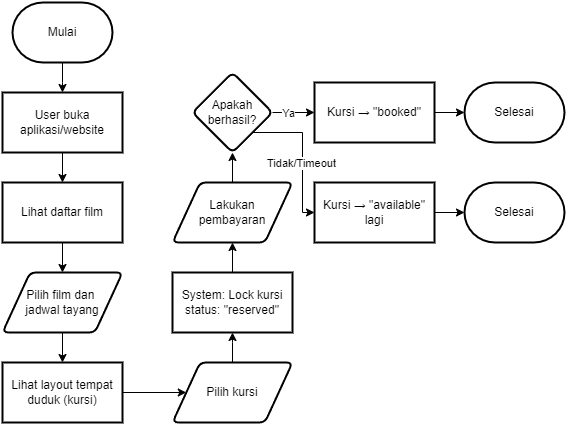

The diagram above was exported from draw.io. Its source (the exported page's mxGraphModel, read from the mxfile embedded in the PNG):
<mxGraphModel dx="1281" dy="574" grid="1" gridSize="10" guides="1" tooltips="1" connect="1" arrows="1" fold="1" page="1" pageScale="1" pageWidth="827" pageHeight="1169" math="0" shadow="0">
  <root>
    <mxCell id="0" />
    <mxCell id="1" parent="0" />
    <mxCell id="cxasXUj0Ye0PFFsbUd7D-3" value="" style="edgeStyle=orthogonalEdgeStyle;rounded=0;orthogonalLoop=1;jettySize=auto;html=1;" edge="1" parent="1" source="cxasXUj0Ye0PFFsbUd7D-1">
      <mxGeometry relative="1" as="geometry">
        <mxPoint x="400" y="120" as="targetPoint" />
      </mxGeometry>
    </mxCell>
    <mxCell id="cxasXUj0Ye0PFFsbUd7D-1" value="Mulai" style="strokeWidth=2;html=1;shape=mxgraph.flowchart.terminator;whiteSpace=wrap;" vertex="1" parent="1">
      <mxGeometry x="350" y="30" width="100" height="60" as="geometry" />
    </mxCell>
    <mxCell id="cxasXUj0Ye0PFFsbUd7D-5" value="" style="edgeStyle=orthogonalEdgeStyle;rounded=0;orthogonalLoop=1;jettySize=auto;html=1;" edge="1" parent="1">
      <mxGeometry relative="1" as="geometry">
        <mxPoint x="400" y="180" as="sourcePoint" />
        <mxPoint x="400" y="210" as="targetPoint" />
      </mxGeometry>
    </mxCell>
    <mxCell id="cxasXUj0Ye0PFFsbUd7D-7" value="" style="edgeStyle=orthogonalEdgeStyle;rounded=0;orthogonalLoop=1;jettySize=auto;html=1;" edge="1" parent="1">
      <mxGeometry relative="1" as="geometry">
        <mxPoint x="400" y="270" as="sourcePoint" />
        <mxPoint x="400" y="300" as="targetPoint" />
      </mxGeometry>
    </mxCell>
    <mxCell id="cxasXUj0Ye0PFFsbUd7D-9" value="" style="edgeStyle=orthogonalEdgeStyle;rounded=0;orthogonalLoop=1;jettySize=auto;html=1;" edge="1" parent="1">
      <mxGeometry relative="1" as="geometry">
        <mxPoint x="400" y="360" as="sourcePoint" />
        <mxPoint x="400" y="390" as="targetPoint" />
      </mxGeometry>
    </mxCell>
    <mxCell id="cxasXUj0Ye0PFFsbUd7D-12" value="User buka aplikasi/website" style="whiteSpace=wrap;html=1;strokeWidth=2;" vertex="1" parent="1">
      <mxGeometry x="340" y="120" width="120" height="60" as="geometry" />
    </mxCell>
    <mxCell id="cxasXUj0Ye0PFFsbUd7D-14" value="Lihat daftar film" style="whiteSpace=wrap;html=1;strokeWidth=2;" vertex="1" parent="1">
      <mxGeometry x="340" y="210" width="120" height="60" as="geometry" />
    </mxCell>
    <mxCell id="cxasXUj0Ye0PFFsbUd7D-15" value="Pilih film dan&amp;nbsp;&lt;div&gt;jadwal tayang&lt;/div&gt;" style="shape=parallelogram;html=1;strokeWidth=2;perimeter=parallelogramPerimeter;whiteSpace=wrap;rounded=1;arcSize=12;size=0.23;" vertex="1" parent="1">
      <mxGeometry x="340" y="300" width="120" height="60" as="geometry" />
    </mxCell>
    <mxCell id="cxasXUj0Ye0PFFsbUd7D-20" style="edgeStyle=orthogonalEdgeStyle;rounded=0;orthogonalLoop=1;jettySize=auto;html=1;exitX=1;exitY=0.5;exitDx=0;exitDy=0;entryX=0;entryY=0.5;entryDx=0;entryDy=0;" edge="1" parent="1" source="cxasXUj0Ye0PFFsbUd7D-17" target="cxasXUj0Ye0PFFsbUd7D-18">
      <mxGeometry relative="1" as="geometry" />
    </mxCell>
    <mxCell id="cxasXUj0Ye0PFFsbUd7D-17" value="Lihat layout tempat duduk (kursi)" style="whiteSpace=wrap;html=1;strokeWidth=2;" vertex="1" parent="1">
      <mxGeometry x="340" y="390" width="120" height="60" as="geometry" />
    </mxCell>
    <mxCell id="cxasXUj0Ye0PFFsbUd7D-22" value="" style="edgeStyle=orthogonalEdgeStyle;rounded=0;orthogonalLoop=1;jettySize=auto;html=1;" edge="1" parent="1" source="cxasXUj0Ye0PFFsbUd7D-18">
      <mxGeometry relative="1" as="geometry">
        <mxPoint x="570" y="360" as="targetPoint" />
      </mxGeometry>
    </mxCell>
    <mxCell id="cxasXUj0Ye0PFFsbUd7D-18" value="Pilih kursi" style="shape=parallelogram;html=1;strokeWidth=2;perimeter=parallelogramPerimeter;whiteSpace=wrap;rounded=1;arcSize=12;size=0.23;" vertex="1" parent="1">
      <mxGeometry x="510" y="390" width="120" height="60" as="geometry" />
    </mxCell>
    <mxCell id="cxasXUj0Ye0PFFsbUd7D-24" value="" style="edgeStyle=orthogonalEdgeStyle;rounded=0;orthogonalLoop=1;jettySize=auto;html=1;entryX=0.5;entryY=1;entryDx=0;entryDy=0;" edge="1" parent="1" target="cxasXUj0Ye0PFFsbUd7D-27">
      <mxGeometry relative="1" as="geometry">
        <mxPoint x="570" y="300" as="sourcePoint" />
        <mxPoint x="570" y="220" as="targetPoint" />
      </mxGeometry>
    </mxCell>
    <mxCell id="cxasXUj0Ye0PFFsbUd7D-25" value="System: Lock kursi&lt;div&gt;status: &quot;reserved&quot;&lt;/div&gt;" style="whiteSpace=wrap;html=1;strokeWidth=2;" vertex="1" parent="1">
      <mxGeometry x="510" y="300" width="120" height="60" as="geometry" />
    </mxCell>
    <mxCell id="cxasXUj0Ye0PFFsbUd7D-29" value="" style="edgeStyle=orthogonalEdgeStyle;rounded=0;orthogonalLoop=1;jettySize=auto;html=1;" edge="1" parent="1" source="cxasXUj0Ye0PFFsbUd7D-27" target="cxasXUj0Ye0PFFsbUd7D-28">
      <mxGeometry relative="1" as="geometry" />
    </mxCell>
    <mxCell id="cxasXUj0Ye0PFFsbUd7D-27" value="&lt;div&gt;Lakukan&lt;/div&gt;&lt;div&gt;pembayaran&lt;/div&gt;" style="shape=parallelogram;html=1;strokeWidth=2;perimeter=parallelogramPerimeter;whiteSpace=wrap;rounded=1;arcSize=12;size=0.23;" vertex="1" parent="1">
      <mxGeometry x="510" y="210" width="120" height="60" as="geometry" />
    </mxCell>
    <mxCell id="cxasXUj0Ye0PFFsbUd7D-33" style="edgeStyle=orthogonalEdgeStyle;rounded=0;orthogonalLoop=1;jettySize=auto;html=1;exitX=1;exitY=0.5;exitDx=0;exitDy=0;entryX=0;entryY=0.5;entryDx=0;entryDy=0;" edge="1" parent="1" source="cxasXUj0Ye0PFFsbUd7D-28" target="cxasXUj0Ye0PFFsbUd7D-32">
      <mxGeometry relative="1" as="geometry" />
    </mxCell>
    <mxCell id="cxasXUj0Ye0PFFsbUd7D-34" value="Ya" style="edgeLabel;html=1;align=center;verticalAlign=middle;resizable=0;points=[];" vertex="1" connectable="0" parent="cxasXUj0Ye0PFFsbUd7D-33">
      <mxGeometry x="-0.28" relative="1" as="geometry">
        <mxPoint as="offset" />
      </mxGeometry>
    </mxCell>
    <mxCell id="cxasXUj0Ye0PFFsbUd7D-36" style="edgeStyle=orthogonalEdgeStyle;rounded=0;orthogonalLoop=1;jettySize=auto;html=1;exitX=1;exitY=1;exitDx=0;exitDy=0;entryX=0;entryY=0.5;entryDx=0;entryDy=0;" edge="1" parent="1" source="cxasXUj0Ye0PFFsbUd7D-28" target="cxasXUj0Ye0PFFsbUd7D-35">
      <mxGeometry relative="1" as="geometry">
        <Array as="points">
          <mxPoint x="640" y="160" />
          <mxPoint x="640" y="240" />
        </Array>
      </mxGeometry>
    </mxCell>
    <mxCell id="cxasXUj0Ye0PFFsbUd7D-37" value="Tidak/Timeout" style="edgeLabel;html=1;align=center;verticalAlign=middle;resizable=0;points=[];" vertex="1" connectable="0" parent="cxasXUj0Ye0PFFsbUd7D-36">
      <mxGeometry x="0.1229" y="-2" relative="1" as="geometry">
        <mxPoint as="offset" />
      </mxGeometry>
    </mxCell>
    <mxCell id="cxasXUj0Ye0PFFsbUd7D-28" value="Apakah&lt;div&gt;berhasil?&lt;/div&gt;" style="rhombus;whiteSpace=wrap;html=1;strokeWidth=2;rounded=1;arcSize=12;" vertex="1" parent="1">
      <mxGeometry x="530" y="100" width="80" height="80" as="geometry" />
    </mxCell>
    <mxCell id="cxasXUj0Ye0PFFsbUd7D-32" value="Kursi → &quot;booked&quot;" style="whiteSpace=wrap;html=1;strokeWidth=2;" vertex="1" parent="1">
      <mxGeometry x="652" y="110" width="120" height="60" as="geometry" />
    </mxCell>
    <mxCell id="cxasXUj0Ye0PFFsbUd7D-35" value="Kursi → &quot;available&quot; lagi" style="whiteSpace=wrap;html=1;strokeWidth=2;" vertex="1" parent="1">
      <mxGeometry x="652" y="210" width="120" height="60" as="geometry" />
    </mxCell>
    <mxCell id="cxasXUj0Ye0PFFsbUd7D-42" value="Selesai" style="strokeWidth=2;html=1;shape=mxgraph.flowchart.terminator;whiteSpace=wrap;" vertex="1" parent="1">
      <mxGeometry x="802" y="110" width="100" height="60" as="geometry" />
    </mxCell>
    <mxCell id="cxasXUj0Ye0PFFsbUd7D-43" style="edgeStyle=orthogonalEdgeStyle;rounded=0;orthogonalLoop=1;jettySize=auto;html=1;exitX=1;exitY=0.5;exitDx=0;exitDy=0;entryX=0;entryY=0.5;entryDx=0;entryDy=0;entryPerimeter=0;" edge="1" parent="1" source="cxasXUj0Ye0PFFsbUd7D-32" target="cxasXUj0Ye0PFFsbUd7D-42">
      <mxGeometry relative="1" as="geometry" />
    </mxCell>
    <mxCell id="cxasXUj0Ye0PFFsbUd7D-44" value="Selesai" style="strokeWidth=2;html=1;shape=mxgraph.flowchart.terminator;whiteSpace=wrap;" vertex="1" parent="1">
      <mxGeometry x="802" y="210" width="100" height="60" as="geometry" />
    </mxCell>
    <mxCell id="cxasXUj0Ye0PFFsbUd7D-45" style="edgeStyle=orthogonalEdgeStyle;rounded=0;orthogonalLoop=1;jettySize=auto;html=1;entryX=0;entryY=0.5;entryDx=0;entryDy=0;entryPerimeter=0;" edge="1" parent="1" source="cxasXUj0Ye0PFFsbUd7D-35" target="cxasXUj0Ye0PFFsbUd7D-44">
      <mxGeometry relative="1" as="geometry" />
    </mxCell>
  </root>
</mxGraphModel>